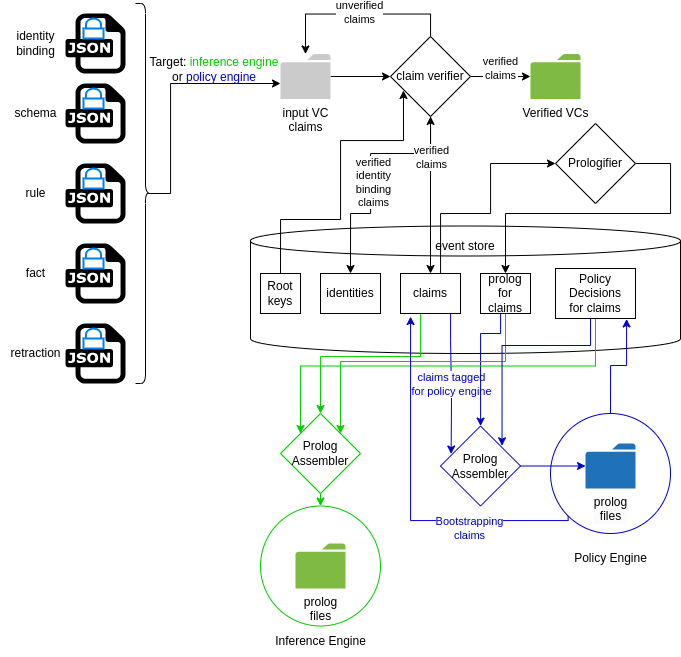

The diagram above was exported from draw.io. Its source (the exported page's mxGraphModel, read from the mxfile embedded in the PNG):
<mxGraphModel dx="2165" dy="628" grid="1" gridSize="10" guides="1" tooltips="1" connect="1" arrows="1" fold="1" page="1" pageScale="1" pageWidth="1169" pageHeight="827" math="0" shadow="0">
  <root>
    <mxCell id="0" />
    <mxCell id="1" parent="0" />
    <mxCell id="ltW1MH2PiB82AffXJ4BK-15" value="event&amp;nbsp;&lt;span style=&quot;background-color: initial;&quot;&gt;store&lt;/span&gt;&lt;div&gt;&lt;span style=&quot;background-color: initial;&quot;&gt;&lt;br&gt;&lt;/span&gt;&lt;/div&gt;&lt;div&gt;&lt;span style=&quot;background-color: initial;&quot;&gt;&lt;br&gt;&lt;/span&gt;&lt;/div&gt;&lt;div&gt;&lt;span style=&quot;background-color: initial;&quot;&gt;&lt;br&gt;&lt;/span&gt;&lt;/div&gt;&lt;div&gt;&lt;span style=&quot;background-color: initial;&quot;&gt;&lt;br&gt;&lt;/span&gt;&lt;/div&gt;&lt;div&gt;&lt;span style=&quot;background-color: initial;&quot;&gt;&lt;br&gt;&lt;/span&gt;&lt;/div&gt;&lt;div&gt;&lt;span style=&quot;background-color: initial;&quot;&gt;&lt;br&gt;&lt;/span&gt;&lt;/div&gt;&lt;div&gt;&lt;span style=&quot;background-color: initial;&quot;&gt;&lt;br&gt;&lt;/span&gt;&lt;/div&gt;&lt;div&gt;&lt;span style=&quot;background-color: initial;&quot;&gt;&lt;br&gt;&lt;/span&gt;&lt;/div&gt;" style="shape=cylinder3;whiteSpace=wrap;html=1;boundedLbl=1;backgroundOutline=1;size=15;" parent="1" vertex="1">
      <mxGeometry x="40" y="242.5" width="430" height="127.5" as="geometry" />
    </mxCell>
    <mxCell id="ltW1MH2PiB82AffXJ4BK-105" style="edgeStyle=orthogonalEdgeStyle;rounded=0;orthogonalLoop=1;jettySize=auto;html=1;entryX=0.893;entryY=1.009;entryDx=0;entryDy=0;entryPerimeter=0;fillColor=#dae8fc;strokeColor=#0000CC;" parent="1" source="ltW1MH2PiB82AffXJ4BK-102" target="ltW1MH2PiB82AffXJ4BK-104" edge="1">
      <mxGeometry relative="1" as="geometry">
        <Array as="points">
          <mxPoint x="400" y="382" />
          <mxPoint x="416" y="382" />
          <mxPoint x="416" y="335" />
        </Array>
      </mxGeometry>
    </mxCell>
    <mxCell id="ltW1MH2PiB82AffXJ4BK-102" value="" style="ellipse;whiteSpace=wrap;html=1;strokeColor=#0000CC;" parent="1" vertex="1">
      <mxGeometry x="340" y="430" width="120" height="120" as="geometry" />
    </mxCell>
    <mxCell id="ltW1MH2PiB82AffXJ4BK-11" style="edgeStyle=orthogonalEdgeStyle;rounded=0;orthogonalLoop=1;jettySize=auto;html=1;entryX=0;entryY=0.5;entryDx=0;entryDy=0;" parent="1" source="ltW1MH2PiB82AffXJ4BK-6" target="ltW1MH2PiB82AffXJ4BK-10" edge="1">
      <mxGeometry relative="1" as="geometry" />
    </mxCell>
    <mxCell id="ltW1MH2PiB82AffXJ4BK-46" style="edgeStyle=orthogonalEdgeStyle;rounded=0;orthogonalLoop=1;jettySize=auto;html=1;exitX=0.1;exitY=0.5;exitDx=0;exitDy=0;exitPerimeter=0;" parent="1" source="ltW1MH2PiB82AffXJ4BK-99" target="ltW1MH2PiB82AffXJ4BK-6" edge="1">
      <mxGeometry relative="1" as="geometry">
        <mxPoint x="-100" y="143" as="sourcePoint" />
        <Array as="points">
          <mxPoint x="-40" y="210" />
          <mxPoint x="-40" y="100" />
        </Array>
      </mxGeometry>
    </mxCell>
    <mxCell id="ltW1MH2PiB82AffXJ4BK-6" value="input VC&lt;div&gt;claims&lt;/div&gt;" style="sketch=0;pointerEvents=1;shadow=0;dashed=0;html=1;strokeColor=none;labelPosition=center;verticalLabelPosition=bottom;verticalAlign=top;outlineConnect=0;align=center;shape=mxgraph.office.concepts.folder;fillColor=#CCCBCB;" parent="1" vertex="1">
      <mxGeometry x="70" y="70.5" width="50" height="45" as="geometry" />
    </mxCell>
    <mxCell id="ltW1MH2PiB82AffXJ4BK-12" style="edgeStyle=orthogonalEdgeStyle;rounded=0;orthogonalLoop=1;jettySize=auto;html=1;" parent="1" source="ltW1MH2PiB82AffXJ4BK-10" target="ltW1MH2PiB82AffXJ4BK-100" edge="1">
      <mxGeometry relative="1" as="geometry">
        <mxPoint x="320" y="93" as="targetPoint" />
      </mxGeometry>
    </mxCell>
    <mxCell id="ltW1MH2PiB82AffXJ4BK-54" value="verified&lt;div&gt;claims&lt;/div&gt;" style="edgeLabel;html=1;align=center;verticalAlign=middle;resizable=0;points=[];" parent="ltW1MH2PiB82AffXJ4BK-12" connectable="0" vertex="1">
      <mxGeometry x="-0.251" relative="1" as="geometry">
        <mxPoint x="7" y="-9" as="offset" />
      </mxGeometry>
    </mxCell>
    <mxCell id="ltW1MH2PiB82AffXJ4BK-14" style="edgeStyle=orthogonalEdgeStyle;rounded=0;orthogonalLoop=1;jettySize=auto;html=1;" parent="1" source="ltW1MH2PiB82AffXJ4BK-10" target="ltW1MH2PiB82AffXJ4BK-6" edge="1">
      <mxGeometry relative="1" as="geometry">
        <mxPoint x="220" y="40.5" as="targetPoint" />
        <Array as="points">
          <mxPoint x="220" y="30.5" />
          <mxPoint x="95" y="30.5" />
        </Array>
      </mxGeometry>
    </mxCell>
    <mxCell id="ltW1MH2PiB82AffXJ4BK-53" value="unverified&lt;div&gt;claims&lt;/div&gt;" style="edgeLabel;html=1;align=center;verticalAlign=middle;resizable=0;points=[];" parent="ltW1MH2PiB82AffXJ4BK-14" connectable="0" vertex="1">
      <mxGeometry x="0.0105" y="-2" relative="1" as="geometry">
        <mxPoint as="offset" />
      </mxGeometry>
    </mxCell>
    <mxCell id="ltW1MH2PiB82AffXJ4BK-39" style="edgeStyle=orthogonalEdgeStyle;rounded=0;orthogonalLoop=1;jettySize=auto;html=1;entryX=0.5;entryY=0;entryDx=0;entryDy=0;startArrow=classic;startFill=1;" parent="1" source="ltW1MH2PiB82AffXJ4BK-10" target="ltW1MH2PiB82AffXJ4BK-34" edge="1">
      <mxGeometry relative="1" as="geometry">
        <Array as="points">
          <mxPoint x="160" y="170" />
          <mxPoint x="160" y="230" />
          <mxPoint x="140" y="230" />
        </Array>
      </mxGeometry>
    </mxCell>
    <mxCell id="ltW1MH2PiB82AffXJ4BK-44" value="verified&lt;div&gt;identity&lt;div&gt;binding&lt;/div&gt;&lt;div&gt;claims&lt;/div&gt;&lt;/div&gt;" style="edgeLabel;html=1;align=center;verticalAlign=middle;resizable=0;points=[];" parent="ltW1MH2PiB82AffXJ4BK-39" connectable="0" vertex="1">
      <mxGeometry x="-0.2405" y="-3" relative="1" as="geometry">
        <mxPoint x="-4" y="31" as="offset" />
      </mxGeometry>
    </mxCell>
    <mxCell id="ltW1MH2PiB82AffXJ4BK-40" style="edgeStyle=orthogonalEdgeStyle;rounded=0;orthogonalLoop=1;jettySize=auto;html=1;exitX=0.5;exitY=1;exitDx=0;exitDy=0;entryX=0.5;entryY=0;entryDx=0;entryDy=0;" parent="1" source="ltW1MH2PiB82AffXJ4BK-10" target="ltW1MH2PiB82AffXJ4BK-35" edge="1">
      <mxGeometry relative="1" as="geometry" />
    </mxCell>
    <mxCell id="ltW1MH2PiB82AffXJ4BK-42" value="verified&lt;div&gt;claims&lt;/div&gt;" style="edgeLabel;html=1;align=center;verticalAlign=middle;resizable=0;points=[];" parent="ltW1MH2PiB82AffXJ4BK-40" connectable="0" vertex="1">
      <mxGeometry x="-0.4741" y="1" relative="1" as="geometry">
        <mxPoint x="-1" y="-1" as="offset" />
      </mxGeometry>
    </mxCell>
    <mxCell id="ltW1MH2PiB82AffXJ4BK-10" value="claim verifier" style="rhombus;whiteSpace=wrap;html=1;" parent="1" vertex="1">
      <mxGeometry x="180" y="53" width="80" height="80" as="geometry" />
    </mxCell>
    <mxCell id="ltW1MH2PiB82AffXJ4BK-33" value="Root&lt;div&gt;keys&lt;/div&gt;" style="whiteSpace=wrap;html=1;align=center;" parent="1" vertex="1">
      <mxGeometry x="50" y="290" width="40" height="40" as="geometry" />
    </mxCell>
    <mxCell id="ltW1MH2PiB82AffXJ4BK-34" value="identities" style="whiteSpace=wrap;html=1;align=center;" parent="1" vertex="1">
      <mxGeometry x="110" y="290" width="60" height="40" as="geometry" />
    </mxCell>
    <mxCell id="ltW1MH2PiB82AffXJ4BK-58" style="edgeStyle=orthogonalEdgeStyle;rounded=0;orthogonalLoop=1;jettySize=auto;html=1;entryX=0.133;entryY=0.35;entryDx=0;entryDy=0;entryPerimeter=0;strokeColor=#0000CC;" parent="1" source="ltW1MH2PiB82AffXJ4BK-35" target="ltW1MH2PiB82AffXJ4BK-56" edge="1">
      <mxGeometry relative="1" as="geometry">
        <mxPoint x="250.00000000000023" y="380" as="targetPoint" />
        <Array as="points">
          <mxPoint x="240" y="357" />
          <mxPoint x="241" y="357" />
          <mxPoint x="241" y="413" />
        </Array>
      </mxGeometry>
    </mxCell>
    <mxCell id="ltW1MH2PiB82AffXJ4BK-108" value="claims tagged&lt;div&gt;for policy engine&lt;/div&gt;" style="edgeLabel;html=1;align=center;verticalAlign=middle;resizable=0;points=[];strokeColor=#0000CC;fillColor=#0000CC;fontColor=#0000CC;" parent="ltW1MH2PiB82AffXJ4BK-58" connectable="0" vertex="1">
      <mxGeometry x="-0.5707" y="-1" relative="1" as="geometry">
        <mxPoint x="1" y="40" as="offset" />
      </mxGeometry>
    </mxCell>
    <mxCell id="ltW1MH2PiB82AffXJ4BK-109" style="edgeStyle=orthogonalEdgeStyle;rounded=0;orthogonalLoop=1;jettySize=auto;html=1;exitX=0.5;exitY=1;exitDx=0;exitDy=0;entryX=0.5;entryY=0;entryDx=0;entryDy=0;strokeColor=#00CC00;" parent="1" source="ltW1MH2PiB82AffXJ4BK-35" target="ltW1MH2PiB82AffXJ4BK-107" edge="1">
      <mxGeometry relative="1" as="geometry">
        <Array as="points">
          <mxPoint x="210" y="330" />
          <mxPoint x="210" y="373" />
          <mxPoint x="110" y="373" />
        </Array>
      </mxGeometry>
    </mxCell>
    <mxCell id="p5mdOaQOp1j28bTGKDEa-1" style="edgeStyle=orthogonalEdgeStyle;rounded=0;orthogonalLoop=1;jettySize=auto;html=1;exitX=0.5;exitY=0;exitDx=0;exitDy=0;entryX=0;entryY=0.5;entryDx=0;entryDy=0;" edge="1" parent="1" source="ltW1MH2PiB82AffXJ4BK-35" target="ltW1MH2PiB82AffXJ4BK-49">
      <mxGeometry relative="1" as="geometry">
        <Array as="points">
          <mxPoint x="230" y="290" />
          <mxPoint x="230" y="230" />
          <mxPoint x="280" y="230" />
          <mxPoint x="280" y="180" />
        </Array>
      </mxGeometry>
    </mxCell>
    <mxCell id="ltW1MH2PiB82AffXJ4BK-35" value="claims" style="whiteSpace=wrap;html=1;align=center;" parent="1" vertex="1">
      <mxGeometry x="190" y="290" width="60" height="40" as="geometry" />
    </mxCell>
    <mxCell id="ltW1MH2PiB82AffXJ4BK-59" style="edgeStyle=orthogonalEdgeStyle;rounded=0;orthogonalLoop=1;jettySize=auto;html=1;strokeColor=#0000CC;" parent="1" source="ltW1MH2PiB82AffXJ4BK-36" target="ltW1MH2PiB82AffXJ4BK-56" edge="1">
      <mxGeometry relative="1" as="geometry">
        <Array as="points">
          <mxPoint x="290" y="350" />
          <mxPoint x="270" y="350" />
        </Array>
      </mxGeometry>
    </mxCell>
    <mxCell id="ltW1MH2PiB82AffXJ4BK-110" style="edgeStyle=orthogonalEdgeStyle;rounded=0;orthogonalLoop=1;jettySize=auto;html=1;exitX=0.5;exitY=1;exitDx=0;exitDy=0;entryX=1;entryY=0;entryDx=0;entryDy=0;strokeColor=#00CC00;" parent="1" source="ltW1MH2PiB82AffXJ4BK-36" target="ltW1MH2PiB82AffXJ4BK-107" edge="1">
      <mxGeometry relative="1" as="geometry">
        <Array as="points">
          <mxPoint x="295" y="378" />
          <mxPoint x="130" y="378" />
        </Array>
      </mxGeometry>
    </mxCell>
    <mxCell id="ltW1MH2PiB82AffXJ4BK-36" value="prolog for claims" style="whiteSpace=wrap;html=1;align=center;" parent="1" vertex="1">
      <mxGeometry x="270" y="290" width="50" height="40" as="geometry" />
    </mxCell>
    <mxCell id="ltW1MH2PiB82AffXJ4BK-51" style="edgeStyle=orthogonalEdgeStyle;rounded=0;orthogonalLoop=1;jettySize=auto;html=1;exitX=1;exitY=0.5;exitDx=0;exitDy=0;" parent="1" source="ltW1MH2PiB82AffXJ4BK-49" target="ltW1MH2PiB82AffXJ4BK-36" edge="1">
      <mxGeometry relative="1" as="geometry">
        <Array as="points">
          <mxPoint x="460" y="180" />
          <mxPoint x="460" y="230" />
          <mxPoint x="295" y="230" />
        </Array>
      </mxGeometry>
    </mxCell>
    <mxCell id="ltW1MH2PiB82AffXJ4BK-49" value="Prologifier" style="rhombus;whiteSpace=wrap;html=1;" parent="1" vertex="1">
      <mxGeometry x="345" y="140" width="80" height="80" as="geometry" />
    </mxCell>
    <mxCell id="ltW1MH2PiB82AffXJ4BK-63" style="edgeStyle=orthogonalEdgeStyle;rounded=0;orthogonalLoop=1;jettySize=auto;html=1;strokeColor=#0000CC;" parent="1" source="ltW1MH2PiB82AffXJ4BK-56" target="ltW1MH2PiB82AffXJ4BK-101" edge="1">
      <mxGeometry relative="1" as="geometry">
        <mxPoint x="270" y="490" as="targetPoint" />
        <Array as="points">
          <mxPoint x="270" y="483" />
        </Array>
      </mxGeometry>
    </mxCell>
    <mxCell id="ltW1MH2PiB82AffXJ4BK-56" value="Prolog&lt;div&gt;Assembler&lt;/div&gt;" style="rhombus;whiteSpace=wrap;html=1;strokeColor=#0000CC;" parent="1" vertex="1">
      <mxGeometry x="230" y="442.5" width="80" height="80" as="geometry" />
    </mxCell>
    <mxCell id="ltW1MH2PiB82AffXJ4BK-68" value="" style="group" parent="1" connectable="0" vertex="1">
      <mxGeometry x="-145" y="30" width="60" height="60" as="geometry" />
    </mxCell>
    <mxCell id="ltW1MH2PiB82AffXJ4BK-66" value="" style="dashed=0;outlineConnect=0;html=1;align=center;labelPosition=center;verticalLabelPosition=bottom;verticalAlign=top;shape=mxgraph.weblogos.json" parent="ltW1MH2PiB82AffXJ4BK-68" vertex="1">
      <mxGeometry width="60" height="60" as="geometry" />
    </mxCell>
    <mxCell id="ltW1MH2PiB82AffXJ4BK-67" value="" style="html=1;verticalLabelPosition=bottom;align=center;labelBackgroundColor=#ffffff;verticalAlign=top;strokeWidth=2;strokeColor=#0080F0;shadow=0;dashed=0;shape=mxgraph.ios7.icons.locked;" parent="ltW1MH2PiB82AffXJ4BK-68" vertex="1">
      <mxGeometry x="18" y="5" width="20" height="20" as="geometry" />
    </mxCell>
    <mxCell id="ltW1MH2PiB82AffXJ4BK-81" value="identity&lt;div&gt;binding&lt;/div&gt;" style="text;html=1;align=center;verticalAlign=middle;resizable=0;points=[];autosize=1;strokeColor=none;fillColor=none;" parent="1" vertex="1">
      <mxGeometry x="-205" y="40" width="60" height="40" as="geometry" />
    </mxCell>
    <mxCell id="ltW1MH2PiB82AffXJ4BK-83" value="" style="group" parent="1" connectable="0" vertex="1">
      <mxGeometry x="-145" y="100" width="60" height="60" as="geometry" />
    </mxCell>
    <mxCell id="ltW1MH2PiB82AffXJ4BK-84" value="" style="dashed=0;outlineConnect=0;html=1;align=center;labelPosition=center;verticalLabelPosition=bottom;verticalAlign=top;shape=mxgraph.weblogos.json" parent="ltW1MH2PiB82AffXJ4BK-83" vertex="1">
      <mxGeometry width="60" height="60" as="geometry" />
    </mxCell>
    <mxCell id="ltW1MH2PiB82AffXJ4BK-85" value="" style="html=1;verticalLabelPosition=bottom;align=center;labelBackgroundColor=#ffffff;verticalAlign=top;strokeWidth=2;strokeColor=#0080F0;shadow=0;dashed=0;shape=mxgraph.ios7.icons.locked;" parent="ltW1MH2PiB82AffXJ4BK-83" vertex="1">
      <mxGeometry x="18" y="5" width="20" height="20" as="geometry" />
    </mxCell>
    <mxCell id="ltW1MH2PiB82AffXJ4BK-86" value="schema" style="text;html=1;align=center;verticalAlign=middle;resizable=0;points=[];autosize=1;strokeColor=none;fillColor=none;" parent="1" vertex="1">
      <mxGeometry x="-210" y="115" width="70" height="30" as="geometry" />
    </mxCell>
    <mxCell id="ltW1MH2PiB82AffXJ4BK-87" value="" style="group" parent="1" connectable="0" vertex="1">
      <mxGeometry x="-145" y="180" width="60" height="60" as="geometry" />
    </mxCell>
    <mxCell id="ltW1MH2PiB82AffXJ4BK-88" value="" style="dashed=0;outlineConnect=0;html=1;align=center;labelPosition=center;verticalLabelPosition=bottom;verticalAlign=top;shape=mxgraph.weblogos.json" parent="ltW1MH2PiB82AffXJ4BK-87" vertex="1">
      <mxGeometry width="60" height="60" as="geometry" />
    </mxCell>
    <mxCell id="ltW1MH2PiB82AffXJ4BK-89" value="" style="html=1;verticalLabelPosition=bottom;align=center;labelBackgroundColor=#ffffff;verticalAlign=top;strokeWidth=2;strokeColor=#0080F0;shadow=0;dashed=0;shape=mxgraph.ios7.icons.locked;" parent="ltW1MH2PiB82AffXJ4BK-87" vertex="1">
      <mxGeometry x="18" y="5" width="20" height="20" as="geometry" />
    </mxCell>
    <mxCell id="ltW1MH2PiB82AffXJ4BK-90" value="rule" style="text;html=1;align=center;verticalAlign=middle;resizable=0;points=[];autosize=1;strokeColor=none;fillColor=none;" parent="1" vertex="1">
      <mxGeometry x="-195" y="195" width="40" height="30" as="geometry" />
    </mxCell>
    <mxCell id="ltW1MH2PiB82AffXJ4BK-91" value="" style="group" parent="1" connectable="0" vertex="1">
      <mxGeometry x="-145" y="260" width="60" height="60" as="geometry" />
    </mxCell>
    <mxCell id="ltW1MH2PiB82AffXJ4BK-92" value="" style="dashed=0;outlineConnect=0;html=1;align=center;labelPosition=center;verticalLabelPosition=bottom;verticalAlign=top;shape=mxgraph.weblogos.json" parent="ltW1MH2PiB82AffXJ4BK-91" vertex="1">
      <mxGeometry width="60" height="60" as="geometry" />
    </mxCell>
    <mxCell id="ltW1MH2PiB82AffXJ4BK-93" value="" style="html=1;verticalLabelPosition=bottom;align=center;labelBackgroundColor=#ffffff;verticalAlign=top;strokeWidth=2;strokeColor=#0080F0;shadow=0;dashed=0;shape=mxgraph.ios7.icons.locked;" parent="ltW1MH2PiB82AffXJ4BK-91" vertex="1">
      <mxGeometry x="18" y="5" width="20" height="20" as="geometry" />
    </mxCell>
    <mxCell id="ltW1MH2PiB82AffXJ4BK-94" value="fact" style="text;html=1;align=center;verticalAlign=middle;resizable=0;points=[];autosize=1;strokeColor=none;fillColor=none;" parent="1" vertex="1">
      <mxGeometry x="-195" y="275" width="40" height="30" as="geometry" />
    </mxCell>
    <mxCell id="ltW1MH2PiB82AffXJ4BK-95" value="" style="group" parent="1" connectable="0" vertex="1">
      <mxGeometry x="-145" y="340" width="60" height="60" as="geometry" />
    </mxCell>
    <mxCell id="ltW1MH2PiB82AffXJ4BK-96" value="" style="dashed=0;outlineConnect=0;html=1;align=center;labelPosition=center;verticalLabelPosition=bottom;verticalAlign=top;shape=mxgraph.weblogos.json" parent="ltW1MH2PiB82AffXJ4BK-95" vertex="1">
      <mxGeometry width="60" height="60" as="geometry" />
    </mxCell>
    <mxCell id="ltW1MH2PiB82AffXJ4BK-97" value="" style="html=1;verticalLabelPosition=bottom;align=center;labelBackgroundColor=#ffffff;verticalAlign=top;strokeWidth=2;strokeColor=#0080F0;shadow=0;dashed=0;shape=mxgraph.ios7.icons.locked;" parent="ltW1MH2PiB82AffXJ4BK-95" vertex="1">
      <mxGeometry x="18" y="5" width="20" height="20" as="geometry" />
    </mxCell>
    <mxCell id="ltW1MH2PiB82AffXJ4BK-98" value="retraction" style="text;html=1;align=center;verticalAlign=middle;resizable=0;points=[];autosize=1;strokeColor=none;fillColor=none;" parent="1" vertex="1">
      <mxGeometry x="-210" y="355" width="70" height="30" as="geometry" />
    </mxCell>
    <mxCell id="ltW1MH2PiB82AffXJ4BK-99" value="" style="shape=curlyBracket;whiteSpace=wrap;html=1;rounded=1;flipH=1;labelPosition=right;verticalLabelPosition=middle;align=left;verticalAlign=middle;" parent="1" vertex="1">
      <mxGeometry x="-75" y="20" width="20" height="380" as="geometry" />
    </mxCell>
    <mxCell id="ltW1MH2PiB82AffXJ4BK-100" value="Verified VCs" style="sketch=0;pointerEvents=1;shadow=0;dashed=0;html=1;strokeColor=none;labelPosition=center;verticalLabelPosition=bottom;verticalAlign=top;outlineConnect=0;align=center;shape=mxgraph.office.concepts.folder;fillColor=#7FBA42;" parent="1" vertex="1">
      <mxGeometry x="320" y="70.5" width="50" height="45" as="geometry" />
    </mxCell>
    <mxCell id="ltW1MH2PiB82AffXJ4BK-101" value="&lt;span style=&quot;color: rgb(0, 0, 0); font-family: Helvetica; font-size: 12px; font-style: normal; font-variant-ligatures: normal; font-variant-caps: normal; font-weight: 400; letter-spacing: normal; orphans: 2; text-align: center; text-indent: 0px; text-transform: none; widows: 2; word-spacing: 0px; -webkit-text-stroke-width: 0px; white-space: nowrap; background-color: rgb(251, 251, 251); text-decoration-thickness: initial; text-decoration-style: initial; text-decoration-color: initial; display: inline !important; float: none;&quot;&gt;prolog&lt;/span&gt;&lt;div style=&quot;forced-color-adjust: none; color: rgb(0, 0, 0); font-family: Helvetica; font-size: 12px; font-style: normal; font-variant-ligatures: normal; font-variant-caps: normal; font-weight: 400; letter-spacing: normal; orphans: 2; text-align: center; text-indent: 0px; text-transform: none; widows: 2; word-spacing: 0px; -webkit-text-stroke-width: 0px; white-space: nowrap; background-color: rgb(251, 251, 251); text-decoration-thickness: initial; text-decoration-style: initial; text-decoration-color: initial;&quot;&gt;files&lt;/div&gt;" style="sketch=0;pointerEvents=1;shadow=0;dashed=0;html=1;strokeColor=none;labelPosition=center;verticalLabelPosition=bottom;verticalAlign=top;outlineConnect=0;align=center;shape=mxgraph.office.concepts.folder;fillColor=#2072B8;" parent="1" vertex="1">
      <mxGeometry x="375" y="460" width="50" height="45" as="geometry" />
    </mxCell>
    <mxCell id="ltW1MH2PiB82AffXJ4BK-103" value="Policy Engine" style="text;html=1;align=center;verticalAlign=middle;resizable=0;points=[];autosize=1;strokeColor=none;fillColor=none;" parent="1" vertex="1">
      <mxGeometry x="350" y="560" width="100" height="30" as="geometry" />
    </mxCell>
    <mxCell id="ltW1MH2PiB82AffXJ4BK-111" style="edgeStyle=orthogonalEdgeStyle;rounded=0;orthogonalLoop=1;jettySize=auto;html=1;exitX=0.5;exitY=1;exitDx=0;exitDy=0;entryX=0;entryY=0;entryDx=0;entryDy=0;strokeColor=#00CC00;" parent="1" source="ltW1MH2PiB82AffXJ4BK-104" target="ltW1MH2PiB82AffXJ4BK-107" edge="1">
      <mxGeometry relative="1" as="geometry" />
    </mxCell>
    <mxCell id="ltW1MH2PiB82AffXJ4BK-104" value="Policy Decisions&lt;div&gt;for claims&lt;/div&gt;" style="whiteSpace=wrap;html=1;align=center;" parent="1" vertex="1">
      <mxGeometry x="345" y="285" width="80" height="50" as="geometry" />
    </mxCell>
    <mxCell id="ltW1MH2PiB82AffXJ4BK-106" style="edgeStyle=orthogonalEdgeStyle;rounded=0;orthogonalLoop=1;jettySize=auto;html=1;entryX=0.769;entryY=0.247;entryDx=0;entryDy=0;entryPerimeter=0;strokeColor=#0000CC;" parent="1" target="ltW1MH2PiB82AffXJ4BK-56" edge="1">
      <mxGeometry relative="1" as="geometry">
        <mxPoint x="380" y="335" as="sourcePoint" />
        <Array as="points">
          <mxPoint x="380" y="335" />
          <mxPoint x="380" y="362" />
          <mxPoint x="292" y="362" />
        </Array>
      </mxGeometry>
    </mxCell>
    <mxCell id="ltW1MH2PiB82AffXJ4BK-113" style="edgeStyle=orthogonalEdgeStyle;rounded=0;orthogonalLoop=1;jettySize=auto;html=1;entryX=0.5;entryY=0;entryDx=0;entryDy=0;strokeColor=#00CC00;" parent="1" target="ltW1MH2PiB82AffXJ4BK-114" edge="1">
      <mxGeometry relative="1" as="geometry">
        <mxPoint x="110.00000000000045" y="490" as="sourcePoint" />
        <mxPoint x="109.99999999999977" y="530" as="targetPoint" />
      </mxGeometry>
    </mxCell>
    <mxCell id="ltW1MH2PiB82AffXJ4BK-107" value="Prolog&lt;div&gt;Assembler&lt;/div&gt;" style="rhombus;whiteSpace=wrap;html=1;strokeColor=#00CC00;" parent="1" vertex="1">
      <mxGeometry x="70" y="430" width="80" height="80" as="geometry" />
    </mxCell>
    <mxCell id="ltW1MH2PiB82AffXJ4BK-114" value="" style="ellipse;whiteSpace=wrap;html=1;strokeColor=#00CC00;" parent="1" vertex="1">
      <mxGeometry x="50" y="522.5" width="120" height="120" as="geometry" />
    </mxCell>
    <mxCell id="ltW1MH2PiB82AffXJ4BK-116" value="Inference Engine" style="text;html=1;align=center;verticalAlign=middle;resizable=0;points=[];autosize=1;strokeColor=none;fillColor=none;" parent="1" vertex="1">
      <mxGeometry x="55" y="642.5" width="110" height="30" as="geometry" />
    </mxCell>
    <mxCell id="ltW1MH2PiB82AffXJ4BK-117" value="prolog&lt;div&gt;files&lt;/div&gt;" style="sketch=0;pointerEvents=1;shadow=0;dashed=0;html=1;strokeColor=none;labelPosition=center;verticalLabelPosition=bottom;verticalAlign=top;outlineConnect=0;align=center;shape=mxgraph.office.concepts.folder;fillColor=#7FBA42;" parent="1" vertex="1">
      <mxGeometry x="85" y="560" width="50" height="45" as="geometry" />
    </mxCell>
    <mxCell id="ltW1MH2PiB82AffXJ4BK-118" style="edgeStyle=orthogonalEdgeStyle;rounded=0;orthogonalLoop=1;jettySize=auto;html=1;exitX=0.5;exitY=0;exitDx=0;exitDy=0;entryX=0.162;entryY=0.675;entryDx=0;entryDy=0;entryPerimeter=0;" parent="1" source="ltW1MH2PiB82AffXJ4BK-33" target="ltW1MH2PiB82AffXJ4BK-10" edge="1">
      <mxGeometry relative="1" as="geometry">
        <Array as="points">
          <mxPoint x="70" y="236" />
          <mxPoint x="130" y="236" />
          <mxPoint x="130" y="157" />
        </Array>
      </mxGeometry>
    </mxCell>
    <mxCell id="p5mdOaQOp1j28bTGKDEa-2" value="Target: &lt;font color=&quot;#00cc00&quot;&gt;inference engine&lt;/font&gt; or &lt;font color=&quot;#0000cc&quot;&gt;policy engine&lt;/font&gt;" style="text;html=1;align=center;verticalAlign=middle;whiteSpace=wrap;rounded=0;" vertex="1" parent="1">
      <mxGeometry x="-66" y="70.5" width="140" height="30" as="geometry" />
    </mxCell>
    <mxCell id="p5mdOaQOp1j28bTGKDEa-3" style="edgeStyle=orthogonalEdgeStyle;rounded=0;orthogonalLoop=1;jettySize=auto;html=1;entryX=0.183;entryY=1.077;entryDx=0;entryDy=0;fillColor=#dae8fc;strokeColor=#0000CC;exitX=0;exitY=1;exitDx=0;exitDy=0;entryPerimeter=0;" edge="1" parent="1" source="ltW1MH2PiB82AffXJ4BK-102" target="ltW1MH2PiB82AffXJ4BK-35">
      <mxGeometry relative="1" as="geometry">
        <Array as="points">
          <mxPoint x="358" y="537" />
          <mxPoint x="200" y="537" />
          <mxPoint x="200" y="333" />
        </Array>
        <mxPoint x="310" y="585" as="sourcePoint" />
        <mxPoint x="326" y="490" as="targetPoint" />
      </mxGeometry>
    </mxCell>
    <mxCell id="p5mdOaQOp1j28bTGKDEa-4" value="Bootstrapping&lt;div&gt;claims&lt;/div&gt;" style="edgeLabel;html=1;align=center;verticalAlign=middle;resizable=0;points=[];fontColor=#0000CC;" vertex="1" connectable="0" parent="p5mdOaQOp1j28bTGKDEa-3">
      <mxGeometry x="-0.3341" y="3" relative="1" as="geometry">
        <mxPoint x="19" y="4" as="offset" />
      </mxGeometry>
    </mxCell>
  </root>
</mxGraphModel>